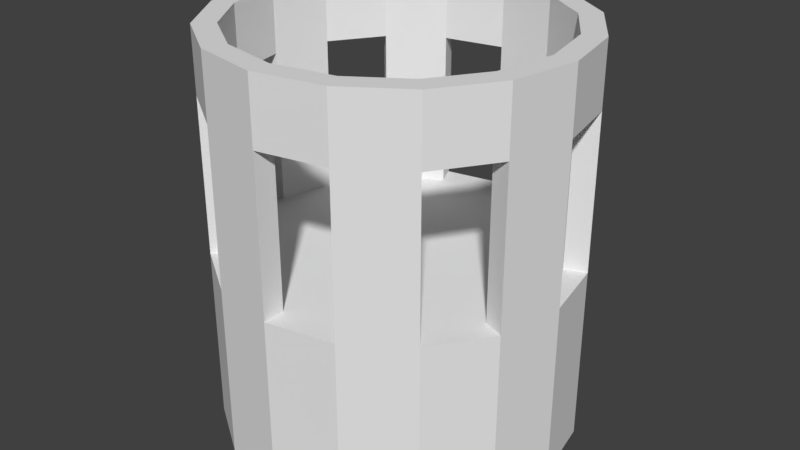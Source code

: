 # Source: Colliseum.blend  (saved by Blender 2.79.0; exported with 4.5.12 LTS)
import bpy
from mathutils import Matrix  # noqa: F401  (used for matrix-valued properties, if any)

bpy.ops.wm.read_factory_settings(use_empty=True)
scene = bpy.context.scene
scene.name = 'Scene'

# ---- collections
col_collection_1 = bpy.data.collections.new('Collection 1'); scene.collection.children.link(col_collection_1)

# ---- world
world_world = bpy.data.worlds.new('World'); scene.world = world_world
world_world.color = (0.05088, 0.05088, 0.05088)
world_world.use_sun_shadow = False
world_world.sun_shadow_jitter_overblur = 0.0
world_world.cycles.sampling_method = 'MANUAL'

# ---- meshes
me_cylinder = bpy.data.meshes.new('Cylinder')
me_cylinder.from_pydata([(0.0, 1.0, -1.0), (0.3827, 0.9239, -1.0), (0.7071, 0.7071, -1.0), (0.9239, 0.3827, -1.0), (1.0, -4.371e-08, -1.0), (0.9239, -0.3827, -1.0), (0.7071, -0.7071, -1.0), (0.3827, -0.9239, -1.0), (1.51e-07, -1.0, -1.0), (-0.3827, -0.9239, -1.0), (-0.7071, -0.7071, -1.0), (-0.9239, -0.3827, -1.0), (-1.0, 1.192e-08, -1.0), (-0.9239, 0.3827, -1.0), (-0.7071, 0.7071, -1.0), (-0.3827, 0.9239, -1.0), (0.3342, 0.8067, 7.451e-09), (-2.312e-08, 0.8732, 7.451e-09), (0.6174, 0.6174, 7.451e-09), (0.8067, 0.3342, 7.451e-09), (0.8732, -4.467e-08, 7.451e-09), (0.8067, -0.3342, 7.451e-09), (0.6174, -0.6174, 7.451e-09), (0.3342, -0.8067, 7.451e-09), (1.308e-07, -0.8732, 7.451e-09), (-0.3342, -0.8067, 7.451e-09), (-0.6174, -0.6174, 7.451e-09), (-0.8067, -0.3342, 7.451e-09), (-0.8732, 3.255e-09, 7.451e-09), (-0.8067, 0.3342, 7.451e-09), (-0.6174, 0.6174, 7.451e-09), (-0.3342, 0.8067, 7.451e-09), (0.3827, 0.9239, 7.451e-09), (0.0, 1.0, 7.451e-09), (0.7071, 0.7071, 7.451e-09), (0.9239, 0.3827, 7.451e-09), (1.0, -4.371e-08, 7.451e-09), (0.9239, -0.3827, 7.451e-09), (0.7071, -0.7071, 7.451e-09), (0.3827, -0.9239, 7.451e-09), (1.51e-07, -1.0, 7.451e-09), (-0.3827, -0.9239, 7.451e-09), (-0.7071, -0.7071, 7.451e-09), (-0.9239, -0.3827, 7.451e-09), (-1.0, 1.192e-08, 7.451e-09), (-0.9239, 0.3827, 7.451e-09), (-0.7071, 0.7071, 7.451e-09), (-0.3827, 0.9239, 7.451e-09), (0.3827, 0.9239, 0.8785), (0.0, 1.0, 0.8785), (0.9239, 0.3827, 0.8785), (0.7071, 0.7071, 0.8785), (0.9239, -0.3827, 0.8785), (1.0, -4.371e-08, 0.8785), (0.3827, -0.9239, 0.8785), (0.7071, -0.7071, 0.8785), (-0.3827, -0.9239, 0.8785), (1.51e-07, -1.0, 0.8785), (-0.9239, -0.3827, 0.8785), (-0.7071, -0.7071, 0.8785), (-0.9239, 0.3827, 0.8785), (-1.0, 1.192e-08, 0.8785), (-0.3827, 0.9239, 0.8785), (-0.7071, 0.7071, 0.8785), (0.3342, 0.8067, 0.8785), (-2.312e-08, 0.8732, 0.8785), (0.8067, 0.3342, 0.8785), (0.6174, 0.6174, 0.8785), (0.8067, -0.3342, 0.8785), (0.8732, -4.467e-08, 0.8785), (0.3342, -0.8067, 0.8785), (0.6174, -0.6174, 0.8785), (-0.3342, -0.8067, 0.8785), (1.308e-07, -0.8732, 0.8785), (-0.8067, -0.3342, 0.8785), (-0.6174, -0.6174, 0.8785), (-0.8067, 0.3342, 0.8785), (-0.8732, 3.255e-09, 0.8785), (-0.3342, 0.8067, 0.8785), (-0.6174, 0.6174, 0.8785), (0.3827, 0.9239, 1.243), (0.0, 1.0, 1.243), (0.9239, 0.3827, 1.243), (0.7071, 0.7071, 1.243), (0.9239, -0.3827, 1.243), (1.0, -4.371e-08, 1.243), (0.3827, -0.9239, 1.243), (0.7071, -0.7071, 1.243), (-0.3827, -0.9239, 1.243), (1.51e-07, -1.0, 1.243), (-0.9239, -0.3827, 1.243), (-0.7071, -0.7071, 1.243), (-0.9239, 0.3827, 1.243), (-1.0, 1.192e-08, 1.243), (-0.3827, 0.9239, 1.243), (-0.7071, 0.7071, 1.243), (0.3342, 0.8067, 1.243), (-2.312e-08, 0.8732, 1.243), (0.8067, 0.3342, 1.243), (0.6174, 0.6174, 1.243), (0.8067, -0.3342, 1.243), (0.8732, -4.467e-08, 1.243), (0.3342, -0.8067, 1.243), (0.6174, -0.6174, 1.243), (-0.3342, -0.8067, 1.243), (1.308e-07, -0.8732, 1.243), (-0.8067, -0.3342, 1.243), (-0.6174, -0.6174, 1.243), (-0.8067, 0.3342, 1.243), (-0.8732, 3.255e-09, 1.243), (-0.3342, 0.8067, 1.243), (-0.6174, 0.6174, 1.243)], [], [(0, 33, 32, 1), (1, 32, 34, 2), (2, 34, 35, 3), (3, 35, 36, 4), (4, 36, 37, 5), (5, 37, 38, 6), (6, 38, 39, 7), (7, 39, 40, 8), (8, 40, 41, 9), (9, 41, 42, 10), (10, 42, 43, 11), (11, 43, 44, 12), (12, 44, 45, 13), (13, 45, 46, 14), (14, 46, 47, 15), (15, 47, 33, 0), (0, 1, 2, 3, 4, 5, 6, 7, 8, 9, 10, 11, 12, 13, 14, 15), (16, 17, 31, 30, 29, 28, 27, 26, 25, 24, 23, 22, 21, 20, 19, 18), (29, 45, 60, 76), (16, 18, 34, 32), (18, 19, 66, 67), (19, 20, 36, 35), (44, 28, 77, 61), (21, 22, 38, 37), (30, 31, 78, 79), (23, 24, 40, 39), (35, 34, 51, 50), (25, 26, 42, 41), (27, 43, 58, 74), (27, 28, 44, 43), (17, 16, 64, 65), (29, 30, 46, 45), (42, 26, 75, 59), (31, 17, 33, 47), (65, 64, 48, 49), (67, 66, 50, 51), (69, 68, 52, 53), (71, 70, 54, 55), (73, 72, 56, 57), (75, 74, 58, 59), (77, 76, 60, 61), (79, 78, 62, 63), (33, 17, 65, 49), (46, 30, 79, 63), (45, 44, 61, 60), (16, 32, 48, 64), (20, 21, 68, 69), (31, 47, 62, 78), (34, 18, 67, 51), (41, 40, 57, 56), (19, 35, 50, 66), (22, 23, 70, 71), (37, 36, 53, 52), (36, 20, 69, 53), (32, 33, 49, 48), (21, 37, 52, 68), (24, 25, 72, 73), (38, 22, 71, 55), (47, 46, 63, 62), (23, 39, 54, 70), (26, 27, 74, 75), (40, 24, 73, 57), (43, 42, 59, 58), (25, 41, 56, 72), (28, 29, 76, 77), (39, 38, 55, 54), (73, 70, 54, 57), (71, 68, 52, 55), (69, 66, 50, 53), (67, 64, 48, 51), (62, 49, 65, 78), (79, 76, 60, 63), (77, 74, 58, 61), (75, 72, 56, 59), (97, 96, 80, 81), (99, 98, 82, 83), (101, 100, 84, 85), (103, 102, 86, 87), (105, 104, 88, 89), (107, 106, 90, 91), (109, 108, 92, 93), (111, 110, 94, 95), (105, 102, 86, 89), (103, 100, 84, 87), (101, 98, 82, 85), (99, 96, 80, 83), (94, 81, 97, 110), (111, 108, 92, 95), (109, 106, 90, 93), (107, 104, 88, 91), (65, 64, 96, 97), (79, 76, 108, 111), (67, 66, 98, 99), (65, 78, 110, 97), (69, 68, 100, 101), (67, 64, 96, 99), (71, 70, 102, 103), (69, 66, 98, 101), (73, 72, 104, 105), (71, 68, 100, 103), (75, 74, 106, 107), (48, 80, 83, 51), (48, 49, 81, 80), (77, 76, 108, 109), (54, 86, 89, 57), (50, 51, 83, 82), (79, 78, 110, 111), (52, 84, 87, 55), (52, 53, 85, 84), (50, 82, 85, 53), (54, 55, 87, 86), (62, 94, 81, 49), (56, 57, 89, 88), (60, 92, 95, 63), (58, 59, 91, 90), (73, 70, 102, 105), (58, 90, 93, 61), (60, 61, 93, 92), (75, 72, 104, 107), (56, 88, 91, 59), (62, 63, 95, 94), (77, 74, 106, 109)])
me_cylinder.use_remesh_preserve_volume = False
me_cylinder.use_remesh_preserve_attributes = False
me_cylinder.use_mirror_vertex_groups = False
me_cylinder.update()

# ---- objects
ob_colliseum = bpy.data.objects.new('Colliseum', me_cylinder)

# ---- transforms, parenting, visibility, modifiers, constraints
ob_colliseum.location = (0.0, 0.0, 0.0)
ob_colliseum.scale = (5.62, 5.62, 5.62)
ob_colliseum.lineart.crease_threshold = 0.0

# ---- collection membership
col_collection_1.objects.link(ob_colliseum)

# ---- scene / render settings (as saved in the file)
scene.frame_start = 1; scene.frame_end = 250; scene.frame_set(1)
scene.render.engine = 'BLENDER_EEVEE_NEXT'
scene.render.resolution_percentage = 50
scene.render.dither_intensity = 0.0
scene.cycles.use_denoising = False
scene.cycles.samples = 128
scene.cycles.sampling_pattern = 'TABULATED_SOBOL'
scene.cycles.use_adaptive_sampling = False
scene.cycles.use_light_tree = False
scene.cycles.blur_glossy = 0.0
scene.cycles.sample_clamp_indirect = 0.0
scene.view_settings.view_transform = 'Standard'
bpy.context.view_layer.update()

# ---- added for rendering (the .blend has no active camera and no usable light): camera, sun
cam_auto = bpy.data.cameras.new('AutoCamera')
cam_auto.lens = 50.0
cam_auto.sensor_width = 36.0
cam_auto.clip_end = 1000.0
ob_auto_camera = bpy.data.objects.new('AutoCamera', cam_auto)
scene.collection.objects.link(ob_auto_camera)
ob_auto_camera.location = (18.7696, -22.5236, 15.6986)
ob_auto_camera.rotation_euler = (1.09748, -7.21219e-08, 0.694738)
scene.camera = ob_auto_camera
light_auto_sun = bpy.data.lights.new('AutoSun', 'SUN')
light_auto_sun.energy = 3.0
light_auto_sun.angle = 0.0523599
ob_auto_sun = bpy.data.objects.new('AutoSun', light_auto_sun)
scene.collection.objects.link(ob_auto_sun)
ob_auto_sun.rotation_euler = (0.872665, 0.174533, 0.523599)
bpy.context.view_layer.update()
